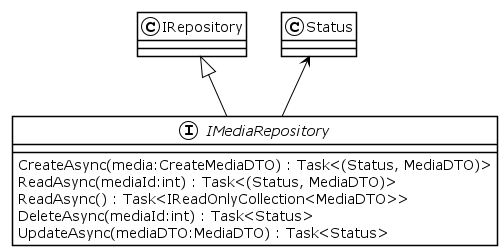

The diagram above was rendered by PlantUML. Its source (embedded in the PNG):
@startuml
!theme plain
interface IMediaRepository {
    CreateAsync(media:CreateMediaDTO) : Task<(Status, MediaDTO)>
    ReadAsync(mediaId:int) : Task<(Status, MediaDTO)>
    ReadAsync() : Task<IReadOnlyCollection<MediaDTO>>
    DeleteAsync(mediaId:int) : Task<Status>
    UpdateAsync(mediaDTO:MediaDTO) : Task<Status>
}
IRepository <|-- IMediaRepository
Status <-- IMediaRepository
@enduml